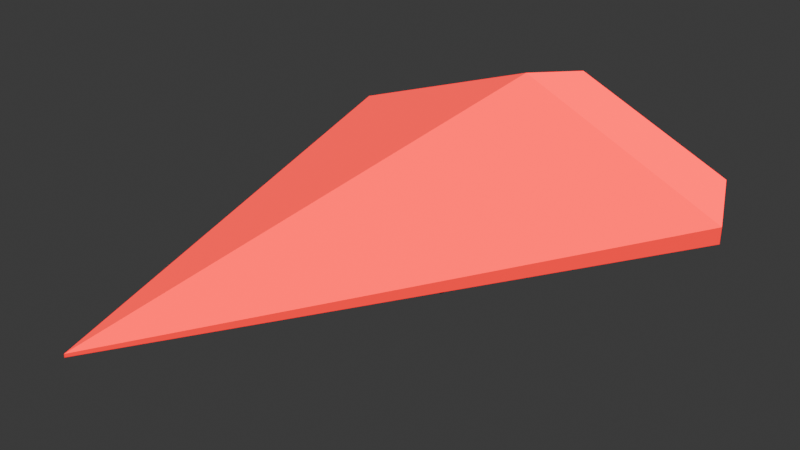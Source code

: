 # Source: MotherShip.blend  (saved by Blender 4.0.36; exported with 4.5.12 LTS)
import bpy
from mathutils import Matrix  # noqa: F401  (used for matrix-valued properties, if any)

bpy.ops.wm.read_factory_settings(use_empty=True)
scene = bpy.context.scene
scene.name = 'Scene'

# ---- collections
col_collection = bpy.data.collections.new('Collection'); scene.collection.children.link(col_collection)

# ---- materials (node trees are filled in below, after node groups)
mat_base = bpy.data.materials.new('base')
mat_engine = bpy.data.materials.new('engine')

# ---- material node trees
mat_base.use_nodes = True; mat_base.node_tree.nodes.clear()
_N = mat_base.node_tree.nodes; _L = mat_base.node_tree.links
n0 = _N.new('ShaderNodeBsdfPrincipled'); n0.name = 'Principled BSDF'; n0.location = (10, 300)
n0.inputs[0].default_value = (1.0, 0.0, 0.001979, 1.0)
n0.inputs[2].default_value = 1.0
n0.inputs[3].default_value = 1.45
n1 = _N.new('ShaderNodeOutputMaterial'); n1.name = 'Material Output'; n1.location = (300, 300)
_L.new(n0.outputs[0], n1.inputs[0])
n1.is_active_output = True
mat_engine.use_nodes = True; mat_engine.node_tree.nodes.clear()
_N = mat_engine.node_tree.nodes; _L = mat_engine.node_tree.links
n0 = _N.new('ShaderNodeOutputMaterial'); n0.name = 'Material Output'; n0.location = (300, 300)
n1 = _N.new('ShaderNodeEmission'); n1.name = 'Emission'; n1.location = (10, 300)
n1.inputs[1].default_value = 3.5
_L.new(n1.outputs[0], n0.inputs[0])
n0.is_active_output = True

# ---- world
world_world = bpy.data.worlds.new('World'); scene.world = world_world
world_world.use_nodes = True; world_world.node_tree.nodes.clear()
_N = world_world.node_tree.nodes; _L = world_world.node_tree.links
n0 = _N.new('ShaderNodeOutputWorld'); n0.name = 'World Output'; n0.location = (300, 300)
n1 = _N.new('ShaderNodeBackground'); n1.name = 'Background'; n1.location = (10, 300)
n1.inputs[0].default_value = (0.05088, 0.05088, 0.05088, 1.0)
_L.new(n1.outputs[0], n0.inputs[0])
n0.is_active_output = True
world_world.color = (0.05088, 0.05088, 0.05088)
world_world.use_sun_shadow = False
world_world.sun_shadow_jitter_overblur = 0.0

# ---- cameras
cam_camera = bpy.data.cameras.new('Camera')
cam_camera.clip_end = 100.0
cam_camera.ortho_scale = 7.314

# ---- lights
light_light = bpy.data.lights.new('Light', 'SUN')
light_light.transmission_factor = 0.0
light_light.angle = 0.1993
light_light.shadow_soft_size = 2.055
light_light.shadow_cascade_max_distance = 1000.0

# ---- meshes
me_plane = bpy.data.meshes.new('Plane')
me_plane.from_pydata([(2.537, 1.869, 0.0), (0.0, -3.714, 0.0), (0.0, 1.869, -0.4502), (0.0, -3.714, 0.03468), (2.537, 1.869, 0.1858), (0.0, 1.869, 1.113), (0.0, 2.874, -0.3061), (1.958, 2.874, 0.04231), (0.0, 2.874, 0.9038), (1.958, 2.874, 0.1861), (0.4307, 1.041, 0.7957), (0.6601, -0.9999, 0.3177), (1.625, 0.9251, 0.3372)], [], [(1, 2, 0), (1, 0, 4, 3), (7, 6, 8, 9), (5, 4, 9, 8), (0, 2, 6, 7), (4, 0, 7, 9), (3, 11, 10, 12, 4, 5), (4, 12, 11, 3), (12, 10, 11)])
_uv = me_plane.uv_layers.new(name='UVMap')
_uv.uv.foreach_set('vector', [0.4628, 0.0, 0.4628, 1.0, 1.0, 1.0, 0.4628, 0.0, 1.0, 1.0, 1.0, 1.0, 0.4628, 0.0, 1.0, 1.0, 0.4628, 1.0, 0.4628, 1.0, 1.0, 1.0, 0.4628, 1.0, 1.0, 1.0, 1.0, 1.0, 0.4628, 1.0, 1.0, 1.0, 0.4628, 1.0, 0.4628, 1.0, 1.0, 1.0, 1.0, 1.0, 1.0, 1.0, 1.0, 1.0, 1.0, 1.0, 0.4628, 0.0, 0.6026, 0.4862, 0.554, 0.8517, 0.8067, 0.831, 1.0, 1.0, 0.4628, 1.0, 1.0, 1.0, 0.8067, 0.831, 0.6026, 0.4862, 0.4628, 0.0, 0.8067, 0.831, 0.554, 0.8517, 0.6026, 0.4862])
me_plane.materials.append(mat_base)
me_plane.update()
me_cube_002 = bpy.data.meshes.new('Cube.002')
me_cube_002.from_pydata([(-1.0, -1.0, -1.0), (-1.0, -1.0, 1.0), (-1.0, 1.0, -1.0), (-1.0, 1.0, 1.0), (1.0, -1.0, -1.0), (1.0, -1.0, 1.0), (1.0, 1.0, -1.0), (1.0, 1.0, 1.0)], [], [(0, 1, 3, 2), (2, 3, 7, 6), (6, 7, 5, 4), (4, 5, 1, 0), (2, 6, 4, 0), (7, 3, 1, 5)])
_uv = me_cube_002.uv_layers.new(name='UVMap')
_uv.uv.foreach_set('vector', [0.375, 0.0, 0.625, 0.0, 0.625, 0.25, 0.375, 0.25, 0.375, 0.25, 0.625, 0.25, 0.625, 0.5, 0.375, 0.5, 0.375, 0.5, 0.625, 0.5, 0.625, 0.75, 0.375, 0.75, 0.375, 0.75, 0.625, 0.75, 0.625, 1.0, 0.375, 1.0, 0.125, 0.5, 0.375, 0.5, 0.375, 0.75, 0.125, 0.75, 0.625, 0.5, 0.875, 0.5, 0.875, 0.75, 0.625, 0.75])
me_cube_002.materials.append(mat_engine)
me_cube_002.update()
me_cube_003 = bpy.data.meshes.new('Cube.003')
me_cube_003.from_pydata([(0.4933, 0.07713, -0.04835), (0.5256, 0.05105, -0.2614), (1.333, -0.07142, 0.09723), (1.366, -0.0975, -0.1158), (0.7314, 1.311, -0.1633), (0.7637, 1.285, -0.3763), (1.572, 1.163, -0.01773), (1.604, 1.136, -0.2307)], [], [(0, 1, 3, 2), (2, 3, 7, 6), (6, 7, 5, 4), (4, 5, 1, 0), (2, 6, 4, 0), (7, 3, 1, 5)])
_uv = me_cube_003.uv_layers.new(name='UVMap')
_uv.uv.foreach_set('vector', [0.375, 0.0, 0.625, 0.0, 0.625, 0.25, 0.375, 0.25, 0.375, 0.25, 0.625, 0.25, 0.625, 0.5, 0.375, 0.5, 0.375, 0.5, 0.625, 0.5, 0.625, 0.75, 0.375, 0.75, 0.375, 0.75, 0.625, 0.75, 0.625, 1.0, 0.375, 1.0, 0.125, 0.5, 0.375, 0.5, 0.375, 0.75, 0.125, 0.75, 0.625, 0.5, 0.875, 0.5, 0.875, 0.75, 0.625, 0.75])
me_cube_003.update()
me_cube_004 = bpy.data.meshes.new('Cube.004')
me_cube_004.from_pydata([(0.274, 1.057, 1.029), (0.274, 1.057, 3.029), (0.274, 3.057, 1.029), (0.274, 3.057, 3.029), (2.274, 1.057, 1.029), (2.274, 1.057, 3.029), (2.274, 3.057, 1.029), (2.274, 3.057, 3.029)], [], [(0, 1, 3, 2), (2, 3, 7, 6), (6, 7, 5, 4), (4, 5, 1, 0), (2, 6, 4, 0), (7, 3, 1, 5)])
_uv = me_cube_004.uv_layers.new(name='UVMap')
_uv.uv.foreach_set('vector', [0.375, 0.0, 0.625, 0.0, 0.625, 0.25, 0.375, 0.25, 0.375, 0.25, 0.625, 0.25, 0.625, 0.5, 0.375, 0.5, 0.375, 0.5, 0.625, 0.5, 0.625, 0.75, 0.375, 0.75, 0.375, 0.75, 0.625, 0.75, 0.625, 1.0, 0.375, 1.0, 0.125, 0.5, 0.375, 0.5, 0.375, 0.75, 0.125, 0.75, 0.625, 0.5, 0.875, 0.5, 0.875, 0.75, 0.625, 0.75])
me_cube_004.update()

# ---- objects
ob_light = bpy.data.objects.new('Light', light_light)
ob_camera = bpy.data.objects.new('Camera', cam_camera)
ob_plane = bpy.data.objects.new('Plane', me_plane)
ob_cube = bpy.data.objects.new('Cube', me_cube_002)
ob_cube_001 = bpy.data.objects.new('Cube.001', me_cube_003)
ob_cube_002 = bpy.data.objects.new('Cube.002', me_cube_004)

# ---- transforms, parenting, visibility, modifiers, constraints
ob_light.location = (1.918, -0.1602, 2.076)
ob_light.rotation_euler = (0.6503, 0.05522, 1.866)
ob_light.lock_rotations_4d = False
ob_light.empty_display_type = 'ARROWS'
ob_light.color = (0.0, 0.0, 0.0, 0.0)
ob_light.lineart.crease_threshold = 0.0
ob_camera.location = (7.359, -6.926, 4.958)
ob_camera.rotation_euler = (1.109, 0.0, 0.8149)
ob_camera.lock_rotations_4d = False
ob_camera.empty_display_type = 'ARROWS'
ob_camera.color = (0.0, 0.0, 0.0, 0.0)
ob_camera.display_type = 'WIRE'
ob_camera.lineart.crease_threshold = 0.0
ob_plane.location = (0.0, 0.0, 0.0)
_m = ob_plane.modifiers.new('Mirror', 'MIRROR')
ob_cube.location = (0.7467, 2.822, 0.2043)
ob_cube.scale = (0.1993, 0.1993, 0.1993)
_m = ob_cube.modifiers.new('Array', 'ARRAY')
_m.count = 3
_m.relative_offset_displace = (-2.0, 0.0, 0.0)
ob_cube_001.location = (-0.521, 0.647, 0.0)
_m = ob_cube_001.modifiers.new('Mirror', 'MIRROR')
_m.use_axis = (False, False, False)
ob_cube_002.location = (-0.521, 0.647, 1.118e-08)
ob_cube_002.rotation_euler = (-0.1697, 3.05, -2.993)
ob_cube_002.scale = (0.631, 0.4327, 0.1085)
_m = ob_cube_002.modifiers.new('Mirror', 'MIRROR')
_m.use_axis = (False, False, False)

# ---- collection membership
col_collection.objects.link(ob_light)
col_collection.objects.link(ob_camera)
col_collection.objects.link(ob_plane)
col_collection.objects.link(ob_cube)
col_collection.objects.link(ob_cube_001)
col_collection.objects.link(ob_cube_002)

# ---- scene / render settings (as saved in the file)
scene.camera = ob_camera
scene.frame_start = 1; scene.frame_end = 250; scene.frame_set(1)
scene.render.engine = 'CYCLES'
scene.cycles.samples = 1000
scene.cycles.sampling_pattern = 'TABULATED_SOBOL'
scene.cycles.adaptive_min_samples = 23
bpy.context.view_layer.update()
